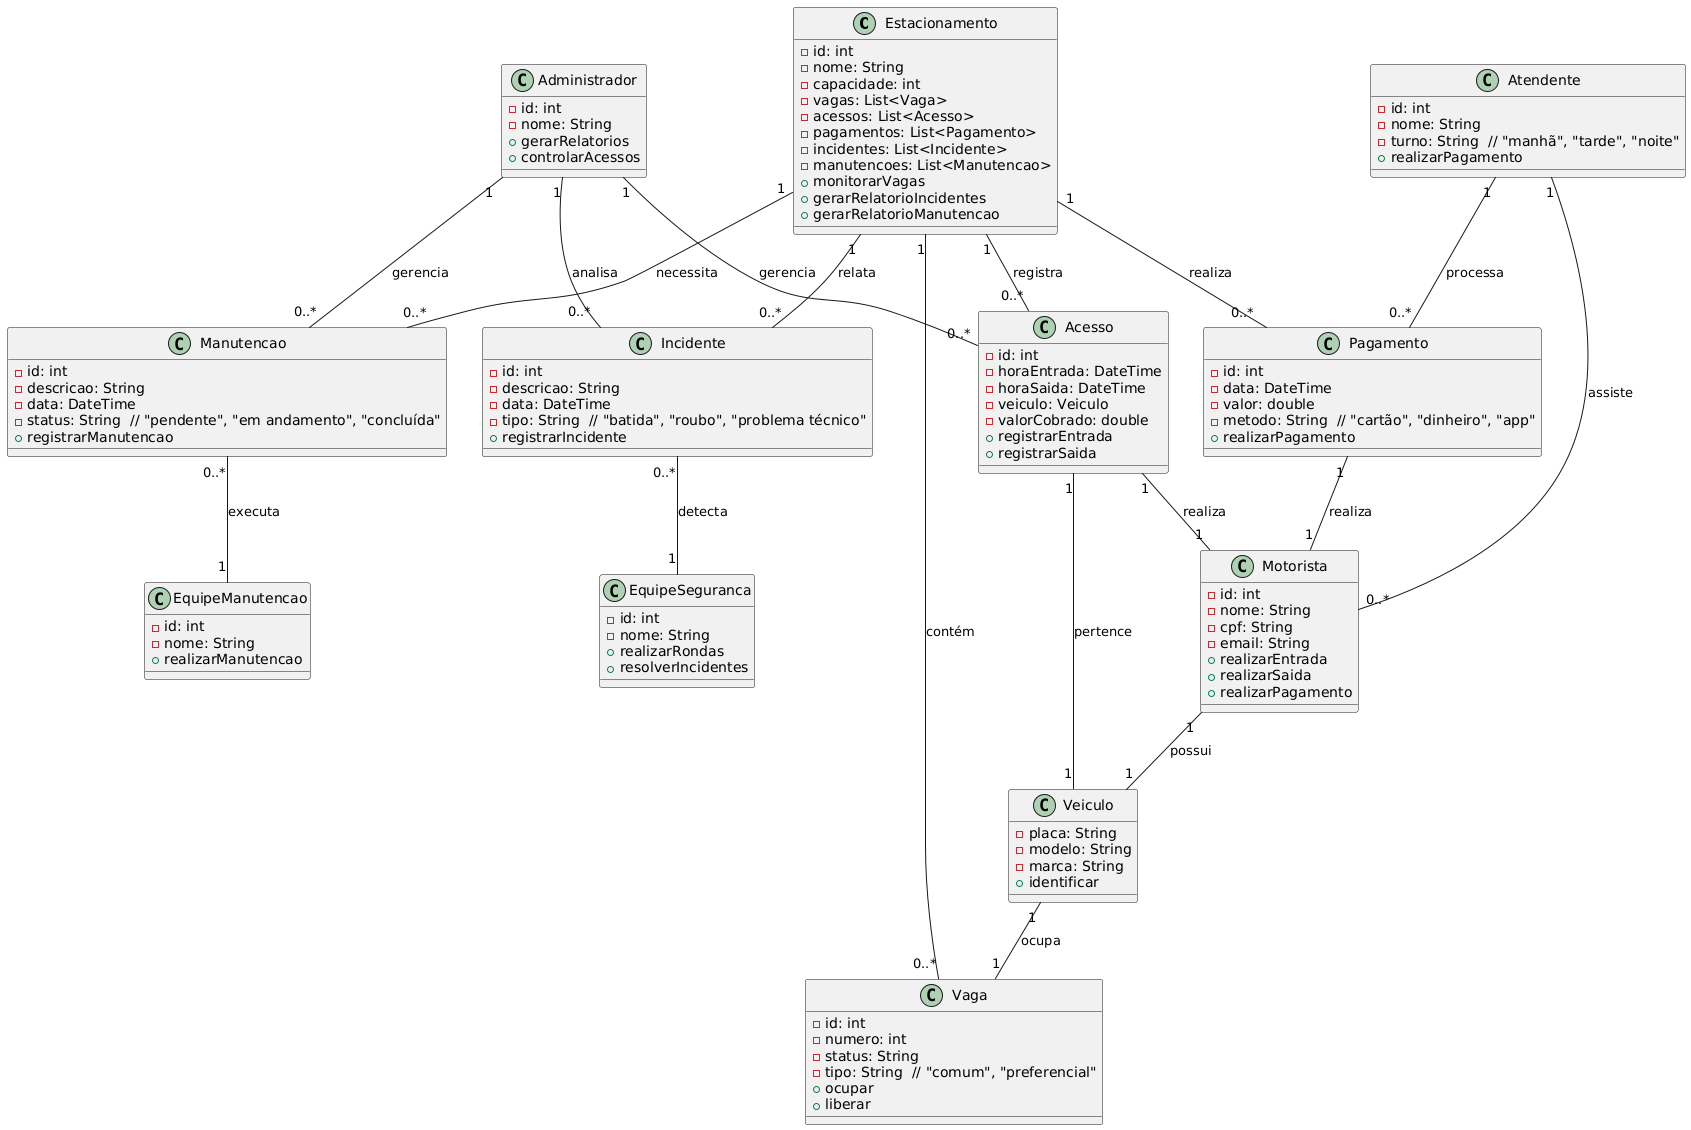

The diagram above was rendered by PlantUML. Its source (embedded in the PNG):
@startuml
' Organizando o diagrama para evitar o cruzamento de linhas

' Definindo as classes principais do sistema de controle de estacionamento
class "Estacionamento" {
    - id: int
    - nome: String
    - capacidade: int
    - vagas: List<Vaga>
    - acessos: List<Acesso>
    - pagamentos: List<Pagamento>
    - incidentes: List<Incidente>
    - manutencoes: List<Manutencao>
    + monitorarVagas
    + gerarRelatorioIncidentes
    + gerarRelatorioManutencao
}

class "Vaga" {
    - id: int
    - numero: int
    - status: String
    - tipo: String  // "comum", "preferencial"
    + ocupar
    + liberar
}

class "Acesso" {
    - id: int
    - horaEntrada: DateTime
    - horaSaida: DateTime
    - veiculo: Veiculo
    - valorCobrado: double
    + registrarEntrada
    + registrarSaida
}

class "Pagamento" {
    - id: int
    - data: DateTime
    - valor: double
    - metodo: String  // "cartão", "dinheiro", "app"
    + realizarPagamento
}

class "Incidente" {
    - id: int
    - descricao: String
    - data: DateTime
    - tipo: String  // "batida", "roubo", "problema técnico"
    + registrarIncidente
}

class "Manutencao" {
    - id: int
    - descricao: String
    - data: DateTime
    - status: String  // "pendente", "em andamento", "concluída"
    + registrarManutencao
}

class "Veiculo" {
    - placa: String
    - modelo: String
    - marca: String
    + identificar
}

class "Motorista" {
    - id: int
    - nome: String
    - cpf: String
    - email: String
    + realizarEntrada
    + realizarSaida
    + realizarPagamento
}

class "Atendente" {
    - id: int
    - nome: String
    - turno: String  // "manhã", "tarde", "noite"
    + realizarPagamento
}

class "Administrador" {
    - id: int
    - nome: String
    + gerarRelatorios
    + controlarAcessos
}

class "EquipeManutencao" {
    - id: int
    - nome: String
    + realizarManutencao
}

class "EquipeSeguranca" {
    - id: int
    - nome: String
    + realizarRondas
    + resolverIncidentes
}

' Relacionamentos entre as classes
Estacionamento "1" -- "0..*" Vaga : "contém"
Estacionamento "1" -- "0..*" Acesso : "registra"
Estacionamento "1" -- "0..*" Pagamento : "realiza"
Estacionamento "1" -- "0..*" Incidente : "relata"
Estacionamento "1" -- "0..*" Manutencao : "necessita"
Acesso "1" -- "1" Veiculo : "pertence"
Acesso "1" -- "1" Motorista : "realiza"
Pagamento "1" -- "1" Motorista : "realiza"
Atendente "1" -- "0..*" Pagamento : "processa"
Atendente "1" -- "0..*" Motorista : "assiste"
Motorista "1" -- "1" Veiculo : "possui"
Veiculo "1" -- "1" Vaga : "ocupa"
Manutencao "0..*" -- "1" EquipeManutencao : "executa"
Incidente "0..*" -- "1" EquipeSeguranca : "detecta"
Administrador "1" -- "0..*" Acesso : "gerencia"
Administrador "1" -- "0..*" Incidente : "analisa"
Administrador "1" -- "0..*" Manutencao : "gerencia"
@enduml